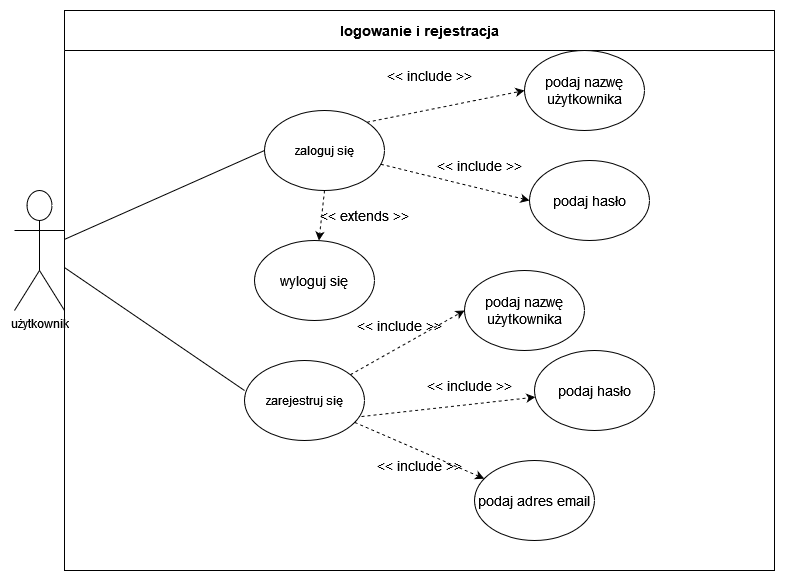

The diagram above was exported from draw.io. Its source (the exported page's mxGraphModel, read from the mxfile embedded in the PNG):
<mxGraphModel dx="1422" dy="1880" grid="1" gridSize="10" guides="1" tooltips="1" connect="1" arrows="1" fold="1" page="1" pageScale="1" pageWidth="850" pageHeight="1100" math="0" shadow="0">
  <root>
    <mxCell id="0" />
    <mxCell id="1" parent="0" />
    <mxCell id="BJ89_deXNyzwDDm2fQ-w-1" value="użytkownik" style="shape=umlActor;verticalLabelPosition=bottom;verticalAlign=top;html=1;outlineConnect=0;" parent="1" vertex="1">
      <mxGeometry x="30" y="170" width="50" height="120" as="geometry" />
    </mxCell>
    <mxCell id="BJ89_deXNyzwDDm2fQ-w-3" value="logowanie i rejestracja" style="swimlane;startSize=40;fontSize=14;" parent="1" vertex="1">
      <mxGeometry x="80" y="-10" width="710" height="560" as="geometry" />
    </mxCell>
    <mxCell id="BJ89_deXNyzwDDm2fQ-w-15" style="rounded=0;orthogonalLoop=1;jettySize=auto;html=1;exitX=1;exitY=0;exitDx=0;exitDy=0;entryX=0;entryY=0.5;entryDx=0;entryDy=0;dashed=1;fontSize=14;" parent="BJ89_deXNyzwDDm2fQ-w-3" source="BJ89_deXNyzwDDm2fQ-w-2" target="BJ89_deXNyzwDDm2fQ-w-11" edge="1">
      <mxGeometry relative="1" as="geometry" />
    </mxCell>
    <mxCell id="BJ89_deXNyzwDDm2fQ-w-2" value="zaloguj się" style="ellipse;whiteSpace=wrap;html=1;" parent="BJ89_deXNyzwDDm2fQ-w-3" vertex="1">
      <mxGeometry x="200" y="100" width="120" height="80" as="geometry" />
    </mxCell>
    <mxCell id="BJ89_deXNyzwDDm2fQ-w-5" value="zarejestruj się" style="ellipse;whiteSpace=wrap;html=1;" parent="BJ89_deXNyzwDDm2fQ-w-3" vertex="1">
      <mxGeometry x="180" y="350" width="120" height="80" as="geometry" />
    </mxCell>
    <mxCell id="BJ89_deXNyzwDDm2fQ-w-8" value="podaj nazwę użytkownika" style="ellipse;whiteSpace=wrap;html=1;fontSize=14;" parent="BJ89_deXNyzwDDm2fQ-w-3" vertex="1">
      <mxGeometry x="400" y="260" width="120" height="80" as="geometry" />
    </mxCell>
    <mxCell id="BJ89_deXNyzwDDm2fQ-w-9" value="podaj hasło" style="ellipse;whiteSpace=wrap;html=1;fontSize=14;" parent="BJ89_deXNyzwDDm2fQ-w-3" vertex="1">
      <mxGeometry x="470" y="340" width="120" height="80" as="geometry" />
    </mxCell>
    <mxCell id="BJ89_deXNyzwDDm2fQ-w-10" value="podaj adres email" style="ellipse;whiteSpace=wrap;html=1;fontSize=14;" parent="BJ89_deXNyzwDDm2fQ-w-3" vertex="1">
      <mxGeometry x="410" y="450" width="120" height="80" as="geometry" />
    </mxCell>
    <mxCell id="BJ89_deXNyzwDDm2fQ-w-11" value="podaj nazwę użytkownika" style="ellipse;whiteSpace=wrap;html=1;fontSize=14;" parent="BJ89_deXNyzwDDm2fQ-w-3" vertex="1">
      <mxGeometry x="460" y="40" width="120" height="80" as="geometry" />
    </mxCell>
    <mxCell id="BJ89_deXNyzwDDm2fQ-w-12" value="podaj hasło" style="ellipse;whiteSpace=wrap;html=1;fontSize=14;" parent="BJ89_deXNyzwDDm2fQ-w-3" vertex="1">
      <mxGeometry x="465" y="150" width="120" height="80" as="geometry" />
    </mxCell>
    <mxCell id="BJ89_deXNyzwDDm2fQ-w-16" value="" style="endArrow=classic;html=1;rounded=0;dashed=1;fontSize=14;entryX=0;entryY=0.5;entryDx=0;entryDy=0;" parent="BJ89_deXNyzwDDm2fQ-w-3" source="BJ89_deXNyzwDDm2fQ-w-2" target="BJ89_deXNyzwDDm2fQ-w-12" edge="1">
      <mxGeometry width="50" height="50" relative="1" as="geometry">
        <mxPoint x="160" y="410" as="sourcePoint" />
        <mxPoint x="210" y="360" as="targetPoint" />
      </mxGeometry>
    </mxCell>
    <mxCell id="BJ89_deXNyzwDDm2fQ-w-17" value="" style="endArrow=classic;html=1;rounded=0;dashed=1;fontSize=14;entryX=0;entryY=0.5;entryDx=0;entryDy=0;" parent="BJ89_deXNyzwDDm2fQ-w-3" source="BJ89_deXNyzwDDm2fQ-w-5" target="BJ89_deXNyzwDDm2fQ-w-8" edge="1">
      <mxGeometry width="50" height="50" relative="1" as="geometry">
        <mxPoint x="160" y="410" as="sourcePoint" />
        <mxPoint x="210" y="360" as="targetPoint" />
      </mxGeometry>
    </mxCell>
    <mxCell id="BJ89_deXNyzwDDm2fQ-w-18" value="" style="endArrow=classic;html=1;rounded=0;dashed=1;fontSize=14;exitX=0.975;exitY=0.7;exitDx=0;exitDy=0;exitPerimeter=0;" parent="BJ89_deXNyzwDDm2fQ-w-3" source="BJ89_deXNyzwDDm2fQ-w-5" target="BJ89_deXNyzwDDm2fQ-w-9" edge="1">
      <mxGeometry width="50" height="50" relative="1" as="geometry">
        <mxPoint x="160" y="420" as="sourcePoint" />
        <mxPoint x="210" y="370" as="targetPoint" />
      </mxGeometry>
    </mxCell>
    <mxCell id="BJ89_deXNyzwDDm2fQ-w-19" value="" style="endArrow=classic;html=1;rounded=0;dashed=1;fontSize=14;" parent="BJ89_deXNyzwDDm2fQ-w-3" source="BJ89_deXNyzwDDm2fQ-w-5" target="BJ89_deXNyzwDDm2fQ-w-10" edge="1">
      <mxGeometry width="50" height="50" relative="1" as="geometry">
        <mxPoint x="160" y="420" as="sourcePoint" />
        <mxPoint x="210" y="370" as="targetPoint" />
      </mxGeometry>
    </mxCell>
    <mxCell id="BJ89_deXNyzwDDm2fQ-w-20" value="&amp;lt;&amp;lt; include &amp;gt;&amp;gt;" style="text;html=1;strokeColor=none;fillColor=none;align=center;verticalAlign=middle;whiteSpace=wrap;rounded=0;fontSize=14;" parent="BJ89_deXNyzwDDm2fQ-w-3" vertex="1">
      <mxGeometry x="320" y="50" width="90" height="30" as="geometry" />
    </mxCell>
    <mxCell id="BJ89_deXNyzwDDm2fQ-w-21" value="&amp;lt;&amp;lt; extends &amp;gt;&amp;gt;" style="text;html=1;strokeColor=none;fillColor=none;align=center;verticalAlign=middle;whiteSpace=wrap;rounded=0;fontSize=14;" parent="BJ89_deXNyzwDDm2fQ-w-3" vertex="1">
      <mxGeometry x="250" y="190" width="100" height="30" as="geometry" />
    </mxCell>
    <mxCell id="BJ89_deXNyzwDDm2fQ-w-22" value="&amp;lt;&amp;lt; include &amp;gt;&amp;gt;" style="text;html=1;strokeColor=none;fillColor=none;align=center;verticalAlign=middle;whiteSpace=wrap;rounded=0;fontSize=14;" parent="BJ89_deXNyzwDDm2fQ-w-3" vertex="1">
      <mxGeometry x="290" y="300" width="90" height="30" as="geometry" />
    </mxCell>
    <mxCell id="BJ89_deXNyzwDDm2fQ-w-23" value="&amp;lt;&amp;lt; include &amp;gt;&amp;gt;" style="text;html=1;strokeColor=none;fillColor=none;align=center;verticalAlign=middle;whiteSpace=wrap;rounded=0;fontSize=14;" parent="BJ89_deXNyzwDDm2fQ-w-3" vertex="1">
      <mxGeometry x="360" y="360" width="90" height="30" as="geometry" />
    </mxCell>
    <mxCell id="BJ89_deXNyzwDDm2fQ-w-24" value="&amp;lt;&amp;lt; include &amp;gt;&amp;gt;" style="text;html=1;strokeColor=none;fillColor=none;align=center;verticalAlign=middle;whiteSpace=wrap;rounded=0;fontSize=14;" parent="BJ89_deXNyzwDDm2fQ-w-3" vertex="1">
      <mxGeometry x="310" y="440" width="90" height="30" as="geometry" />
    </mxCell>
    <mxCell id="1QVav6735P3tpLNVPmmM-1" value="wyloguj się" style="ellipse;whiteSpace=wrap;html=1;fontSize=14;" parent="BJ89_deXNyzwDDm2fQ-w-3" vertex="1">
      <mxGeometry x="190" y="230" width="120" height="80" as="geometry" />
    </mxCell>
    <mxCell id="1QVav6735P3tpLNVPmmM-3" value="" style="endArrow=classic;html=1;rounded=0;dashed=1;fontSize=14;exitX=0.5;exitY=1;exitDx=0;exitDy=0;" parent="BJ89_deXNyzwDDm2fQ-w-3" source="BJ89_deXNyzwDDm2fQ-w-2" target="1QVav6735P3tpLNVPmmM-1" edge="1">
      <mxGeometry width="50" height="50" relative="1" as="geometry">
        <mxPoint x="326.347371127222" y="163.743261250542" as="sourcePoint" />
        <mxPoint x="475" y="200" as="targetPoint" />
      </mxGeometry>
    </mxCell>
    <mxCell id="BJ89_deXNyzwDDm2fQ-w-6" value="" style="endArrow=none;html=1;rounded=0;entryX=0;entryY=0.5;entryDx=0;entryDy=0;" parent="1" source="BJ89_deXNyzwDDm2fQ-w-1" target="BJ89_deXNyzwDDm2fQ-w-2" edge="1">
      <mxGeometry width="50" height="50" relative="1" as="geometry">
        <mxPoint x="100" y="220" as="sourcePoint" />
        <mxPoint x="290" y="360" as="targetPoint" />
      </mxGeometry>
    </mxCell>
    <mxCell id="BJ89_deXNyzwDDm2fQ-w-7" value="" style="endArrow=none;html=1;rounded=0;entryX=0;entryY=0.375;entryDx=0;entryDy=0;entryPerimeter=0;" parent="1" source="BJ89_deXNyzwDDm2fQ-w-1" target="BJ89_deXNyzwDDm2fQ-w-5" edge="1">
      <mxGeometry width="50" height="50" relative="1" as="geometry">
        <mxPoint x="100" y="240" as="sourcePoint" />
        <mxPoint x="290" y="360" as="targetPoint" />
      </mxGeometry>
    </mxCell>
    <mxCell id="1QVav6735P3tpLNVPmmM-4" value="&amp;lt;&amp;lt; include &amp;gt;&amp;gt;" style="text;html=1;strokeColor=none;fillColor=none;align=center;verticalAlign=middle;whiteSpace=wrap;rounded=0;fontSize=14;" parent="1" vertex="1">
      <mxGeometry x="450" y="130" width="90" height="30" as="geometry" />
    </mxCell>
  </root>
</mxGraphModel>